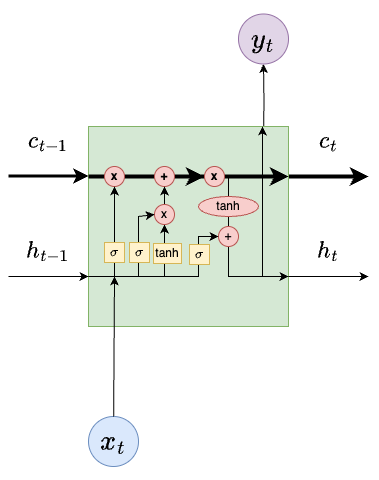

The diagram above was exported from draw.io. Its source (the exported page's mxGraphModel, read from the mxfile embedded in the PNG):
<mxGraphModel dx="1026" dy="694" grid="1" gridSize="10" guides="1" tooltips="1" connect="1" arrows="1" fold="1" page="1" pageScale="1" pageWidth="850" pageHeight="1100" math="1" shadow="0">
  <root>
    <mxCell id="0" />
    <mxCell id="1" parent="0" />
    <mxCell id="piBNuh9CSkyKF5ccT0AT-1" style="edgeStyle=orthogonalEdgeStyle;rounded=0;orthogonalLoop=1;jettySize=auto;html=1;exitX=0.5;exitY=0;exitDx=0;exitDy=0;entryX=0.5;entryY=1;entryDx=0;entryDy=0;" edge="1" parent="1" target="piBNuh9CSkyKF5ccT0AT-4">
      <mxGeometry relative="1" as="geometry">
        <mxPoint x="495" y="172.5" as="sourcePoint" />
      </mxGeometry>
    </mxCell>
    <mxCell id="piBNuh9CSkyKF5ccT0AT-2" style="edgeStyle=orthogonalEdgeStyle;rounded=0;orthogonalLoop=1;jettySize=auto;html=1;exitX=1;exitY=0.25;exitDx=0;exitDy=0;entryX=0;entryY=0.25;entryDx=0;entryDy=0;strokeWidth=4;" edge="1" parent="1" source="piBNuh9CSkyKF5ccT0AT-3">
      <mxGeometry relative="1" as="geometry">
        <mxPoint x="600" y="210" as="targetPoint" />
      </mxGeometry>
    </mxCell>
    <mxCell id="piBNuh9CSkyKF5ccT0AT-3" value="" style="whiteSpace=wrap;html=1;aspect=fixed;fillColor=#d5e8d4;strokeColor=#82b366;fontSize=30;fontStyle=1" vertex="1" parent="1">
      <mxGeometry x="320" y="160" width="200" height="200" as="geometry" />
    </mxCell>
    <mxCell id="piBNuh9CSkyKF5ccT0AT-4" value="&lt;font style=&quot;font-size: 24px;&quot;&gt;$$y_t$$&lt;/font&gt;" style="ellipse;whiteSpace=wrap;html=1;aspect=fixed;fillColor=#e1d5e7;strokeColor=#9673a6;" vertex="1" parent="1">
      <mxGeometry x="470" y="47.5" width="50" height="50" as="geometry" />
    </mxCell>
    <mxCell id="piBNuh9CSkyKF5ccT0AT-5" value="&lt;font style=&quot;font-size: 24px;&quot;&gt;$$x_t$$&lt;/font&gt;" style="ellipse;whiteSpace=wrap;html=1;aspect=fixed;fillColor=#dae8fc;strokeColor=#6c8ebf;" vertex="1" parent="1">
      <mxGeometry x="320" y="450" width="50" height="50" as="geometry" />
    </mxCell>
    <mxCell id="piBNuh9CSkyKF5ccT0AT-6" style="edgeStyle=orthogonalEdgeStyle;rounded=0;orthogonalLoop=1;jettySize=auto;html=1;exitX=1;exitY=0.75;exitDx=0;exitDy=0;entryX=0;entryY=0.75;entryDx=0;entryDy=0;" edge="1" parent="1">
      <mxGeometry relative="1" as="geometry">
        <mxPoint x="520" y="310" as="sourcePoint" />
        <mxPoint x="600" y="310" as="targetPoint" />
      </mxGeometry>
    </mxCell>
    <mxCell id="piBNuh9CSkyKF5ccT0AT-7" value="" style="endArrow=classic;html=1;rounded=0;entryX=1;entryY=0.25;entryDx=0;entryDy=0;strokeWidth=4;" edge="1" parent="1" target="piBNuh9CSkyKF5ccT0AT-3">
      <mxGeometry width="50" height="50" relative="1" as="geometry">
        <mxPoint x="320" y="210" as="sourcePoint" />
        <mxPoint x="370" y="160" as="targetPoint" />
      </mxGeometry>
    </mxCell>
    <mxCell id="piBNuh9CSkyKF5ccT0AT-33" value="" style="edgeStyle=orthogonalEdgeStyle;rounded=0;orthogonalLoop=1;jettySize=auto;html=1;strokeWidth=4;" edge="1" parent="1" source="piBNuh9CSkyKF5ccT0AT-8" target="piBNuh9CSkyKF5ccT0AT-32">
      <mxGeometry relative="1" as="geometry" />
    </mxCell>
    <mxCell id="piBNuh9CSkyKF5ccT0AT-8" value="x" style="ellipse;whiteSpace=wrap;html=1;aspect=fixed;fillColor=#f8cecc;strokeColor=#b85450;fontStyle=1" vertex="1" parent="1">
      <mxGeometry x="336" y="200" width="20" height="20" as="geometry" />
    </mxCell>
    <mxCell id="piBNuh9CSkyKF5ccT0AT-9" value="+" style="ellipse;whiteSpace=wrap;html=1;aspect=fixed;fillColor=#f8cecc;strokeColor=#b85450;fontStyle=1" vertex="1" parent="1">
      <mxGeometry x="386" y="200" width="20" height="20" as="geometry" />
    </mxCell>
    <mxCell id="piBNuh9CSkyKF5ccT0AT-10" value="" style="curved=0;endArrow=classic;html=1;rounded=0;" edge="1" parent="1" source="piBNuh9CSkyKF5ccT0AT-13">
      <mxGeometry width="50" height="50" relative="1" as="geometry">
        <mxPoint x="460" y="210" as="sourcePoint" />
        <mxPoint x="520" y="310" as="targetPoint" />
        <Array as="points">
          <mxPoint x="460" y="310" />
        </Array>
      </mxGeometry>
    </mxCell>
    <mxCell id="piBNuh9CSkyKF5ccT0AT-11" value="" style="endArrow=classic;html=1;rounded=0;entryX=0.87;entryY=0;entryDx=0;entryDy=0;entryPerimeter=0;" edge="1" parent="1" target="piBNuh9CSkyKF5ccT0AT-3">
      <mxGeometry width="50" height="50" relative="1" as="geometry">
        <mxPoint x="494" y="310" as="sourcePoint" />
        <mxPoint x="450" y="330" as="targetPoint" />
      </mxGeometry>
    </mxCell>
    <mxCell id="piBNuh9CSkyKF5ccT0AT-12" value="" style="curved=0;endArrow=none;html=1;rounded=0;endFill=0;" edge="1" parent="1" source="piBNuh9CSkyKF5ccT0AT-16" target="piBNuh9CSkyKF5ccT0AT-13">
      <mxGeometry width="50" height="50" relative="1" as="geometry">
        <mxPoint x="460" y="210" as="sourcePoint" />
        <mxPoint x="520" y="310" as="targetPoint" />
        <Array as="points" />
      </mxGeometry>
    </mxCell>
    <mxCell id="piBNuh9CSkyKF5ccT0AT-13" value="+" style="ellipse;whiteSpace=wrap;html=1;aspect=fixed;fillColor=#f8cecc;strokeColor=#b85450;" vertex="1" parent="1">
      <mxGeometry x="450" y="260" width="20" height="20" as="geometry" />
    </mxCell>
    <mxCell id="piBNuh9CSkyKF5ccT0AT-14" value="" style="endArrow=classic;html=1;rounded=0;exitX=0;exitY=0.75;exitDx=0;exitDy=0;" edge="1" parent="1" source="piBNuh9CSkyKF5ccT0AT-3" target="piBNuh9CSkyKF5ccT0AT-13">
      <mxGeometry width="50" height="50" relative="1" as="geometry">
        <mxPoint x="400" y="380" as="sourcePoint" />
        <mxPoint x="460" y="310" as="targetPoint" />
        <Array as="points">
          <mxPoint x="380" y="310" />
          <mxPoint x="430" y="310" />
          <mxPoint x="430" y="290" />
          <mxPoint x="430" y="270" />
        </Array>
      </mxGeometry>
    </mxCell>
    <mxCell id="piBNuh9CSkyKF5ccT0AT-15" value="" style="curved=0;endArrow=none;html=1;rounded=0;endFill=0;" edge="1" parent="1" target="piBNuh9CSkyKF5ccT0AT-16">
      <mxGeometry width="50" height="50" relative="1" as="geometry">
        <mxPoint x="460" y="210" as="sourcePoint" />
        <mxPoint x="460" y="260" as="targetPoint" />
        <Array as="points" />
      </mxGeometry>
    </mxCell>
    <mxCell id="piBNuh9CSkyKF5ccT0AT-16" value="tanh" style="ellipse;whiteSpace=wrap;html=1;fillColor=#f8cecc;strokeColor=#b85450;" vertex="1" parent="1">
      <mxGeometry x="430" y="230" width="60" height="20" as="geometry" />
    </mxCell>
    <mxCell id="piBNuh9CSkyKF5ccT0AT-17" value="&lt;font style=&quot;font-size: 20px;&quot;&gt;$$c_{t-1}$$&lt;/font&gt;" style="text;html=1;align=center;verticalAlign=middle;whiteSpace=wrap;rounded=0;fontStyle=0" vertex="1" parent="1">
      <mxGeometry x="250" y="160" width="60" height="30" as="geometry" />
    </mxCell>
    <mxCell id="piBNuh9CSkyKF5ccT0AT-18" value="&lt;font style=&quot;font-size: 20px;&quot;&gt;&lt;b&gt;$$c_{t}$$&lt;/b&gt;&lt;/font&gt;" style="text;html=1;align=center;verticalAlign=middle;whiteSpace=wrap;rounded=0;" vertex="1" parent="1">
      <mxGeometry x="530" y="160" width="60" height="30" as="geometry" />
    </mxCell>
    <mxCell id="piBNuh9CSkyKF5ccT0AT-19" value="&lt;font style=&quot;font-size: 20px;&quot;&gt;$$h_{t-1}$$&lt;/font&gt;" style="text;html=1;align=center;verticalAlign=middle;whiteSpace=wrap;rounded=0;" vertex="1" parent="1">
      <mxGeometry x="250" y="270" width="60" height="30" as="geometry" />
    </mxCell>
    <mxCell id="piBNuh9CSkyKF5ccT0AT-20" value="&lt;font style=&quot;font-size: 20px;&quot;&gt;$$h_{t}$$&lt;/font&gt;" style="text;html=1;align=center;verticalAlign=middle;whiteSpace=wrap;rounded=0;" vertex="1" parent="1">
      <mxGeometry x="530" y="270" width="60" height="30" as="geometry" />
    </mxCell>
    <mxCell id="piBNuh9CSkyKF5ccT0AT-21" value="" style="endArrow=classic;html=1;rounded=0;" edge="1" parent="1" source="piBNuh9CSkyKF5ccT0AT-5">
      <mxGeometry width="50" height="50" relative="1" as="geometry">
        <mxPoint x="400" y="370" as="sourcePoint" />
        <mxPoint x="346" y="310" as="targetPoint" />
      </mxGeometry>
    </mxCell>
    <mxCell id="piBNuh9CSkyKF5ccT0AT-22" value="" style="endArrow=classic;html=1;rounded=0;entryX=0.5;entryY=1;entryDx=0;entryDy=0;" edge="1" parent="1" source="piBNuh9CSkyKF5ccT0AT-24" target="piBNuh9CSkyKF5ccT0AT-8">
      <mxGeometry width="50" height="50" relative="1" as="geometry">
        <mxPoint x="346" y="310" as="sourcePoint" />
        <mxPoint x="446" y="320" as="targetPoint" />
      </mxGeometry>
    </mxCell>
    <mxCell id="piBNuh9CSkyKF5ccT0AT-23" value="" style="endArrow=none;html=1;rounded=0;entryX=0.5;entryY=1;entryDx=0;entryDy=0;endFill=0;" edge="1" parent="1" target="piBNuh9CSkyKF5ccT0AT-24">
      <mxGeometry width="50" height="50" relative="1" as="geometry">
        <mxPoint x="346" y="310" as="sourcePoint" />
        <mxPoint x="346" y="220" as="targetPoint" />
      </mxGeometry>
    </mxCell>
    <mxCell id="piBNuh9CSkyKF5ccT0AT-24" value="$$\sigma$$" style="whiteSpace=wrap;html=1;aspect=fixed;fillColor=#fff2cc;strokeColor=#d6b656;" vertex="1" parent="1">
      <mxGeometry x="336" y="276" width="20" height="20" as="geometry" />
    </mxCell>
    <mxCell id="piBNuh9CSkyKF5ccT0AT-25" value="" style="endArrow=classic;html=1;rounded=0;targetPerimeterSpacing=0;sourcePerimeterSpacing=0;" edge="1" parent="1" source="piBNuh9CSkyKF5ccT0AT-27" target="piBNuh9CSkyKF5ccT0AT-9">
      <mxGeometry width="50" height="50" relative="1" as="geometry">
        <mxPoint x="396" y="310" as="sourcePoint" />
        <mxPoint x="450" y="310" as="targetPoint" />
      </mxGeometry>
    </mxCell>
    <mxCell id="piBNuh9CSkyKF5ccT0AT-26" value="" style="endArrow=classic;html=1;rounded=0;targetPerimeterSpacing=0;sourcePerimeterSpacing=0;" edge="1" parent="1" target="piBNuh9CSkyKF5ccT0AT-27">
      <mxGeometry width="50" height="50" relative="1" as="geometry">
        <mxPoint x="396" y="310" as="sourcePoint" />
        <mxPoint x="396" y="220" as="targetPoint" />
      </mxGeometry>
    </mxCell>
    <mxCell id="piBNuh9CSkyKF5ccT0AT-27" value="x" style="ellipse;whiteSpace=wrap;html=1;aspect=fixed;fillColor=#f8cecc;strokeColor=#b85450;" vertex="1" parent="1">
      <mxGeometry x="386" y="238" width="20" height="20" as="geometry" />
    </mxCell>
    <mxCell id="piBNuh9CSkyKF5ccT0AT-28" value="" style="endArrow=classic;html=1;rounded=0;entryX=0;entryY=0.5;entryDx=0;entryDy=0;" edge="1" parent="1" target="piBNuh9CSkyKF5ccT0AT-27">
      <mxGeometry width="50" height="50" relative="1" as="geometry">
        <mxPoint x="370" y="310" as="sourcePoint" />
        <mxPoint x="450" y="310" as="targetPoint" />
        <Array as="points">
          <mxPoint x="370" y="250" />
        </Array>
      </mxGeometry>
    </mxCell>
    <mxCell id="piBNuh9CSkyKF5ccT0AT-29" value="$$\sigma$$" style="whiteSpace=wrap;html=1;aspect=fixed;fillColor=#fff2cc;strokeColor=#d6b656;" vertex="1" parent="1">
      <mxGeometry x="361" y="276" width="20" height="20" as="geometry" />
    </mxCell>
    <mxCell id="piBNuh9CSkyKF5ccT0AT-30" value="tanh" style="rounded=0;whiteSpace=wrap;html=1;fillColor=#fff2cc;strokeColor=#d6b656;" vertex="1" parent="1">
      <mxGeometry x="385" y="277" width="28" height="20" as="geometry" />
    </mxCell>
    <mxCell id="piBNuh9CSkyKF5ccT0AT-31" value="$$\sigma$$" style="whiteSpace=wrap;html=1;aspect=fixed;fillColor=#fff2cc;strokeColor=#d6b656;" vertex="1" parent="1">
      <mxGeometry x="421" y="278" width="20" height="20" as="geometry" />
    </mxCell>
    <mxCell id="piBNuh9CSkyKF5ccT0AT-32" value="x" style="ellipse;whiteSpace=wrap;html=1;aspect=fixed;fillColor=#f8cecc;strokeColor=#b85450;fontStyle=1" vertex="1" parent="1">
      <mxGeometry x="436" y="200" width="20" height="20" as="geometry" />
    </mxCell>
    <mxCell id="piBNuh9CSkyKF5ccT0AT-35" style="edgeStyle=orthogonalEdgeStyle;rounded=0;orthogonalLoop=1;jettySize=auto;html=1;exitX=1;exitY=0.25;exitDx=0;exitDy=0;entryX=0;entryY=0.25;entryDx=0;entryDy=0;strokeWidth=3;" edge="1" parent="1">
      <mxGeometry relative="1" as="geometry">
        <mxPoint x="320" y="209.5" as="targetPoint" />
        <mxPoint x="240" y="209.5" as="sourcePoint" />
      </mxGeometry>
    </mxCell>
    <mxCell id="piBNuh9CSkyKF5ccT0AT-37" style="edgeStyle=orthogonalEdgeStyle;rounded=0;orthogonalLoop=1;jettySize=auto;html=1;exitX=1;exitY=0.75;exitDx=0;exitDy=0;entryX=0;entryY=0.75;entryDx=0;entryDy=0;" edge="1" parent="1">
      <mxGeometry relative="1" as="geometry">
        <mxPoint x="240" y="310" as="sourcePoint" />
        <mxPoint x="320" y="310" as="targetPoint" />
      </mxGeometry>
    </mxCell>
  </root>
</mxGraphModel>